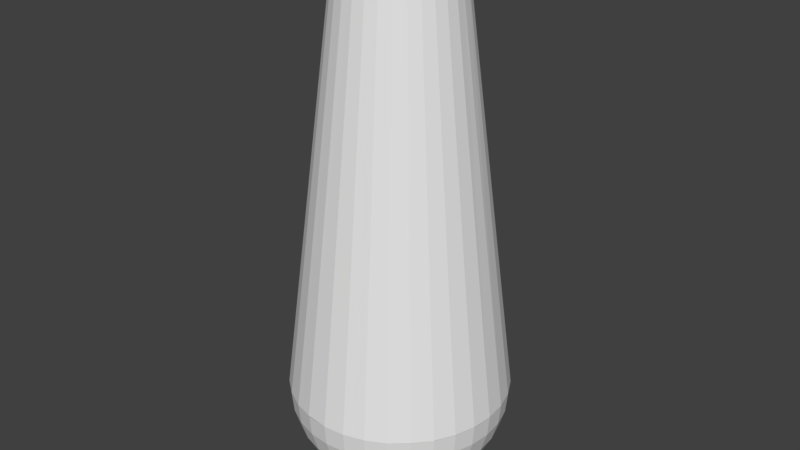 # Source: pestle.blend  (saved by Blender 2.79.0; exported with 4.5.12 LTS)
import bpy
from mathutils import Matrix  # noqa: F401  (used for matrix-valued properties, if any)

bpy.ops.wm.read_factory_settings(use_empty=True)
scene = bpy.context.scene
scene.name = 'Scene'

# ---- collections
col_collection_1 = bpy.data.collections.new('Collection 1'); scene.collection.children.link(col_collection_1)

# ---- world
world_world = bpy.data.worlds.new('World'); scene.world = world_world
world_world.color = (0.05088, 0.05088, 0.05088)
world_world.use_sun_shadow = False
world_world.sun_shadow_jitter_overblur = 0.0
world_world.cycles.sampling_method = 'MANUAL'

# ---- meshes
me_cone = bpy.data.meshes.new('Cone')
me_cone.from_pydata([(0.0, 1.0, -1.0), (0.1951, 0.9808, -1.0), (0.3827, 0.9239, -1.0), (0.5556, 0.8315, -1.0), (0.7071, 0.7071, -1.0), (0.8315, 0.5556, -1.0), (0.9239, 0.3827, -1.0), (0.9808, 0.1951, -1.0), (1.0, 7.55e-08, -1.0), (0.9808, -0.1951, -1.0), (0.9239, -0.3827, -1.0), (0.8315, -0.5556, -1.0), (0.7071, -0.7071, -1.0), (0.5556, -0.8315, -1.0), (0.3827, -0.9239, -1.0), (0.1951, -0.9808, -1.0), (-3.258e-07, -1.0, -1.0), (-0.2039, -0.9781, -1.0), (-0.3827, -0.9239, -1.0), (-0.5556, -0.8315, -1.0), (-0.7071, -0.7071, -1.0), (-0.8315, -0.5556, -1.0), (-0.9239, -0.3827, -1.0), (-0.9808, -0.1951, -1.0), (-1.0, 9.656e-07, -1.0), (-0.9808, 0.1951, -1.0), (-0.9239, 0.3827, -1.0), (-0.8315, 0.5556, -1.0), (-0.7071, 0.7071, -1.0), (-0.5556, 0.8315, -1.0), (-0.3827, 0.9239, -1.0), (-0.1951, 0.9808, -1.0), (0.0, 1.0, -1.001), (0.0, 0.9808, -1.196), (0.0, 0.5556, -1.832), (0.1951, 0.9808, -1.001), (0.1913, 0.9619, -1.196), (0.1802, 0.9061, -1.383), (0.1622, 0.8155, -1.556), (0.1379, 0.6935, -1.708), (0.1084, 0.5449, -1.832), (0.07466, 0.3753, -1.925), (0.03806, 0.1913, -1.982), (0.3827, 0.9239, -1.001), (0.3753, 0.9061, -1.196), (0.3536, 0.8536, -1.383), (0.3182, 0.7682, -1.556), (0.2706, 0.6533, -1.708), (0.2126, 0.5133, -1.832), (0.1464, 0.3536, -1.925), (0.07466, 0.1802, -1.982), (0.5556, 0.8315, -1.001), (0.5449, 0.8155, -1.196), (0.5133, 0.7682, -1.383), (0.4619, 0.6913, -1.556), (0.3928, 0.5879, -1.708), (0.3087, 0.4619, -1.832), (0.2126, 0.3182, -1.925), (0.1084, 0.1622, -1.982), (0.7071, 0.7071, -1.001), (0.6935, 0.6935, -1.196), (0.6533, 0.6533, -1.383), (0.5879, 0.5879, -1.556), (0.5, 0.5, -1.708), (0.3928, 0.3928, -1.832), (0.2706, 0.2706, -1.925), (0.1379, 0.1379, -1.982), (0.8315, 0.5556, -1.001), (0.8155, 0.5449, -1.196), (0.7682, 0.5133, -1.383), (0.6913, 0.4619, -1.556), (0.5879, 0.3928, -1.708), (0.4619, 0.3087, -1.832), (0.3182, 0.2126, -1.925), (0.1622, 0.1084, -1.982), (0.9239, 0.3827, -1.001), (0.9061, 0.3753, -1.196), (0.8536, 0.3536, -1.383), (0.7682, 0.3182, -1.556), (0.6533, 0.2706, -1.708), (0.5133, 0.2126, -1.832), (0.3536, 0.1464, -1.925), (0.1802, 0.07466, -1.982), (0.9808, 0.1951, -1.001), (0.9619, 0.1913, -1.196), (0.9061, 0.1802, -1.383), (0.8155, 0.1622, -1.556), (0.6935, 0.1379, -1.708), (0.5449, 0.1084, -1.832), (0.3753, 0.07466, -1.925), (0.1913, 0.03806, -1.982), (1.0, -3.788e-07, -1.001), (0.9808, -3.937e-07, -1.196), (0.9239, -2.298e-07, -1.383), (0.8315, -3.341e-07, -1.556), (0.7071, -3.192e-07, -1.708), (0.5556, -3.415e-07, -1.832), (0.3827, -3.043e-07, -1.925), (0.1951, -3.08e-07, -1.982), (0.9808, -0.1951, -1.001), (0.9619, -0.1913, -1.196), (0.9061, -0.1802, -1.383), (0.8155, -0.1622, -1.556), (0.6935, -0.138, -1.708), (0.5449, -0.1084, -1.832), (0.3753, -0.07466, -1.925), (0.1913, -0.03806, -1.982), (0.9239, -0.3827, -1.001), (0.9061, -0.3753, -1.196), (0.8536, -0.3536, -1.383), (0.7682, -0.3182, -1.556), (0.6533, -0.2706, -1.708), (0.5133, -0.2126, -1.832), (0.3536, -0.1464, -1.925), (0.1802, -0.07466, -1.982), (0.8315, -0.5556, -1.001), (0.8155, -0.5449, -1.196), (0.7682, -0.5133, -1.383), (0.6913, -0.4619, -1.556), (0.5879, -0.3928, -1.708), (0.4619, -0.3087, -1.832), (0.3182, -0.2126, -1.925), (0.1622, -0.1084, -1.982), (0.7071, -0.7071, -1.001), (0.6935, -0.6935, -1.196), (0.6533, -0.6533, -1.383), (0.5879, -0.5879, -1.556), (0.5, -0.5, -1.708), (0.3928, -0.3928, -1.832), (0.2706, -0.2706, -1.925), (0.1379, -0.138, -1.982), (0.5556, -0.8315, -1.001), (0.5449, -0.8155, -1.196), (0.5133, -0.7682, -1.383), (0.4619, -0.6913, -1.556), (0.3928, -0.5879, -1.708), (0.3087, -0.4619, -1.832), (0.2126, -0.3182, -1.925), (0.1084, -0.1622, -1.982), (0.0, -3.258e-07, -2.001), (0.3827, -0.9239, -1.001), (0.3753, -0.9061, -1.196), (0.3536, -0.8536, -1.383), (0.3182, -0.7682, -1.556), (0.2706, -0.6533, -1.708), (0.2126, -0.5133, -1.832), (0.1464, -0.3536, -1.925), (0.07466, -0.1802, -1.982), (0.1951, -0.9808, -1.001), (0.1913, -0.9619, -1.196), (0.1802, -0.9061, -1.383), (0.1622, -0.8155, -1.556), (0.1379, -0.6935, -1.708), (0.1084, -0.5449, -1.832), (0.07466, -0.3753, -1.925), (0.03806, -0.1913, -1.982), (-1.003e-07, -1.0, -1.001), (-8.544e-08, -0.9808, -1.196), (6.357e-08, -0.9239, -1.383), (-8.544e-08, -0.8315, -1.556), (-2.584e-08, -0.7071, -1.708), (-1.094e-08, -0.5556, -1.832), (3.964e-09, -0.3827, -1.925), (3.964e-09, -0.1951, -1.982), (-0.1951, -0.9808, -1.001), (-0.1913, -0.9619, -1.196), (-0.1802, -0.9061, -1.383), (-0.1622, -0.8155, -1.556), (-0.1379, -0.6935, -1.708), (-0.1084, -0.5449, -1.832), (-0.07466, -0.3753, -1.925), (-0.03806, -0.1913, -1.982), (-0.3827, -0.9239, -1.001), (-0.3753, -0.9061, -1.196), (-0.3536, -0.8536, -1.383), (-0.3182, -0.7682, -1.556), (-0.2706, -0.6533, -1.708), (-0.2126, -0.5133, -1.832), (-0.1464, -0.3536, -1.925), (-0.07466, -0.1802, -1.982), (-0.5556, -0.8315, -1.001), (-0.5449, -0.8155, -1.196), (-0.5133, -0.7682, -1.383), (-0.4619, -0.6913, -1.556), (-0.3928, -0.5879, -1.708), (-0.3087, -0.4619, -1.832), (-0.2126, -0.3182, -1.925), (-0.1084, -0.1622, -1.982), (-0.7071, -0.7071, -1.001), (-0.6935, -0.6935, -1.196), (-0.6533, -0.6533, -1.383), (-0.5879, -0.5879, -1.556), (-0.5, -0.5, -1.708), (-0.3928, -0.3928, -1.832), (-0.2706, -0.2706, -1.925), (-0.1379, -0.1379, -1.982), (-0.8315, -0.5556, -1.001), (-0.8155, -0.5449, -1.196), (-0.7682, -0.5133, -1.383), (-0.6913, -0.4619, -1.556), (-0.5879, -0.3928, -1.708), (-0.4619, -0.3087, -1.832), (-0.3182, -0.2126, -1.925), (-0.1622, -0.1084, -1.982), (-0.9239, -0.3827, -1.001), (-0.9061, -0.3753, -1.196), (-0.8536, -0.3536, -1.383), (-0.7682, -0.3182, -1.556), (-0.6533, -0.2706, -1.708), (-0.5133, -0.2126, -1.832), (-0.3536, -0.1464, -1.925), (-0.1802, -0.07466, -1.982), (-0.9808, -0.1951, -1.001), (-0.9619, -0.1913, -1.196), (-0.9061, -0.1802, -1.383), (-0.8155, -0.1622, -1.556), (-0.6935, -0.1379, -1.708), (-0.5449, -0.1084, -1.832), (-0.3753, -0.07466, -1.925), (-0.1913, -0.03806, -1.982), (-1.0, -1.404e-07, -1.001), (-0.9808, -9.567e-08, -1.196), (-0.9239, -3.192e-07, -1.383), (-0.8315, -1.404e-07, -1.556), (-0.7071, -1.851e-07, -1.708), (-0.5556, -2.596e-07, -1.832), (-0.3827, -2.521e-07, -1.925), (-0.1951, -3.155e-07, -1.982), (-0.9808, 0.1951, -1.001), (-0.9619, 0.1913, -1.196), (-0.9061, 0.1802, -1.383), (-0.8155, 0.1622, -1.556), (-0.6935, 0.1379, -1.708), (-0.5449, 0.1084, -1.832), (-0.3753, 0.07466, -1.925), (-0.1913, 0.03806, -1.982), (-0.9239, 0.3827, -1.001), (-0.9061, 0.3753, -1.196), (-0.8536, 0.3536, -1.383), (-0.7682, 0.3182, -1.556), (-0.6533, 0.2706, -1.708), (-0.5133, 0.2126, -1.832), (-0.3536, 0.1464, -1.925), (-0.1802, 0.07466, -1.982), (0.09576, 0.4814, 3.046), (0.1878, 0.4535, 3.046), (0.2727, 0.4081, 3.046), (0.3471, 0.3471, 3.046), (-0.8315, 0.5556, -1.001), (-0.8155, 0.5449, -1.196), (-0.7682, 0.5133, -1.383), (-0.6913, 0.4619, -1.556), (-0.5879, 0.3928, -1.708), (-0.4619, 0.3087, -1.832), (-0.3182, 0.2126, -1.925), (-0.1622, 0.1084, -1.982), (0.4081, 0.2727, 3.046), (0.4535, 0.1878, 3.046), (0.4804, 0.08772, 3.043), (0.4908, 6.298e-07, 3.046), (0.4814, -0.09576, 3.046), (0.4535, -0.1878, 3.046), (0.4081, -0.2727, 3.046), (-0.7071, 0.7071, -1.001), (-0.6935, 0.6935, -1.196), (-0.6533, 0.6533, -1.383), (-0.5879, 0.5879, -1.556), (-0.5, 0.5, -1.708), (-0.3928, 0.3928, -1.832), (-0.2706, 0.2706, -1.925), (-0.1379, 0.1379, -1.982), (0.3471, -0.3471, 3.046), (0.2727, -0.4081, 3.046), (0.1878, -0.4535, 3.046), (0.09576, -0.4814, 3.046), (9.614e-08, -0.4908, 3.046), (-0.09576, -0.4814, 3.046), (-0.1878, -0.4535, 3.046), (-0.5556, 0.8315, -1.001), (-0.5449, 0.8155, -1.196), (-0.5133, 0.7682, -1.383), (-0.4619, 0.6913, -1.556), (-0.3928, 0.5879, -1.708), (-0.3087, 0.4619, -1.832), (-0.2126, 0.3182, -1.925), (-0.1084, 0.1622, -1.982), (-0.2727, -0.4081, 3.046), (-0.3471, -0.3471, 3.046), (-0.4081, -0.2727, 3.046), (-0.4535, -0.1878, 3.046), (-0.4814, -0.09576, 3.046), (-0.4908, 1.929e-07, 3.046), (-0.4814, 0.09576, 3.046), (-0.3827, 0.9239, -1.001), (-0.3753, 0.9061, -1.196), (-0.3536, 0.8536, -1.383), (-0.3182, 0.7682, -1.556), (-0.2706, 0.6533, -1.708), (-0.2126, 0.5133, -1.832), (-0.1464, 0.3536, -1.925), (-0.07466, 0.1802, -1.982), (-0.4535, 0.1878, 3.046), (-0.4081, 0.2727, 3.046), (-0.3471, 0.3471, 3.046), (-0.2727, 0.4081, 3.046), (-0.1878, 0.4535, 3.046), (-0.09576, 0.4814, 3.046), (-6.379e-08, 0.4908, 3.046), (-0.1951, 0.9808, -1.001), (-0.1913, 0.9619, -1.196), (-0.1802, 0.9061, -1.383), (-0.1622, 0.8155, -1.556), (-0.1379, 0.6935, -1.708), (-0.1084, 0.5449, -1.832), (-0.07466, 0.3753, -1.925), (-0.03806, 0.1913, -1.982), (6.357e-08, 0.9239, -1.383), (2.722e-07, 0.8315, -1.556), (1.53e-07, 0.7071, -1.708), (7.847e-08, 0.3827, -1.925), (1.514e-08, 0.1951, -1.982)], [(11, 12), (12, 13), (13, 14), (14, 15), (15, 16)], [(319, 34, 40, 41), (320, 319, 41, 42), (139, 320, 42), (33, 32, 35, 36), (316, 33, 36, 37), (317, 316, 37, 38), (318, 317, 38, 39), (34, 318, 39, 40), (40, 39, 47, 48), (41, 40, 48, 49), (42, 41, 49, 50), (139, 42, 50), (36, 35, 43, 44), (37, 36, 44, 45), (38, 37, 45, 46), (39, 38, 46, 47), (45, 44, 52, 53), (46, 45, 53, 54), (47, 46, 54, 55), (48, 47, 55, 56), (49, 48, 56, 57), (50, 49, 57, 58), (139, 50, 58), (44, 43, 51, 52), (57, 56, 64, 65), (58, 57, 65, 66), (139, 58, 66), (52, 51, 59, 60), (53, 52, 60, 61), (54, 53, 61, 62), (55, 54, 62, 63), (56, 55, 63, 64), (61, 60, 68, 69), (62, 61, 69, 70), (63, 62, 70, 71), (64, 63, 71, 72), (65, 64, 72, 73), (66, 65, 73, 74), (139, 66, 74), (60, 59, 67, 68), (73, 72, 80, 81), (74, 73, 81, 82), (139, 74, 82), (68, 67, 75, 76), (69, 68, 76, 77), (70, 69, 77, 78), (71, 70, 78, 79), (72, 71, 79, 80), (78, 77, 85, 86), (79, 78, 86, 87), (80, 79, 87, 88), (81, 80, 88, 89), (82, 81, 89, 90), (139, 82, 90), (76, 75, 83, 84), (77, 76, 84, 85), (90, 89, 97, 98), (139, 90, 98), (84, 83, 91, 92), (85, 84, 92, 93), (86, 85, 93, 94), (87, 86, 94, 95), (88, 87, 95, 96), (89, 88, 96, 97), (94, 93, 101, 102), (95, 94, 102, 103), (96, 95, 103, 104), (97, 96, 104, 105), (98, 97, 105, 106), (139, 98, 106), (92, 91, 99, 100), (93, 92, 100, 101), (106, 105, 113, 114), (139, 106, 114), (100, 99, 107, 108), (101, 100, 108, 109), (102, 101, 109, 110), (103, 102, 110, 111), (104, 103, 111, 112), (105, 104, 112, 113), (111, 110, 118, 119), (112, 111, 119, 120), (113, 112, 120, 121), (114, 113, 121, 122), (139, 114, 122), (108, 107, 115, 116), (109, 108, 116, 117), (110, 109, 117, 118), (139, 122, 130), (116, 115, 123, 124), (117, 116, 124, 125), (118, 117, 125, 126), (119, 118, 126, 127), (120, 119, 127, 128), (121, 120, 128, 129), (122, 121, 129, 130), (128, 127, 135, 136), (129, 128, 136, 137), (130, 129, 137, 138), (139, 130, 138), (124, 123, 131, 132), (125, 124, 132, 133), (126, 125, 133, 134), (127, 126, 134, 135), (132, 131, 140, 141), (133, 132, 141, 142), (134, 133, 142, 143), (135, 134, 143, 144), (136, 135, 144, 145), (137, 136, 145, 146), (138, 137, 146, 147), (139, 138, 147), (145, 144, 152, 153), (146, 145, 153, 154), (147, 146, 154, 155), (139, 147, 155), (141, 140, 148, 149), (142, 141, 149, 150), (143, 142, 150, 151), (144, 143, 151, 152), (150, 149, 157, 158), (151, 150, 158, 159), (152, 151, 159, 160), (153, 152, 160, 161), (154, 153, 161, 162), (155, 154, 162, 163), (139, 155, 163), (149, 148, 156, 157), (162, 161, 169, 170), (163, 162, 170, 171), (139, 163, 171), (157, 156, 164, 165), (158, 157, 165, 166), (159, 158, 166, 167), (160, 159, 167, 168), (161, 160, 168, 169), (166, 165, 173, 174), (167, 166, 174, 175), (168, 167, 175, 176), (169, 168, 176, 177), (170, 169, 177, 178), (171, 170, 178, 179), (139, 171, 179), (165, 164, 172, 173), (178, 177, 185, 186), (179, 178, 186, 187), (139, 179, 187), (173, 172, 180, 181), (174, 173, 181, 182), (175, 174, 182, 183), (176, 175, 183, 184), (177, 176, 184, 185), (183, 182, 190, 191), (184, 183, 191, 192), (185, 184, 192, 193), (186, 185, 193, 194), (187, 186, 194, 195), (139, 187, 195), (181, 180, 188, 189), (182, 181, 189, 190), (195, 194, 202, 203), (139, 195, 203), (189, 188, 196, 197), (190, 189, 197, 198), (191, 190, 198, 199), (192, 191, 199, 200), (193, 192, 200, 201), (194, 193, 201, 202), (200, 199, 207, 208), (201, 200, 208, 209), (202, 201, 209, 210), (203, 202, 210, 211), (139, 203, 211), (197, 196, 204, 205), (198, 197, 205, 206), (199, 198, 206, 207), (139, 211, 219), (205, 204, 212, 213), (206, 205, 213, 214), (207, 206, 214, 215), (208, 207, 215, 216), (209, 208, 216, 217), (210, 209, 217, 218), (211, 210, 218, 219), (216, 215, 223, 224), (217, 216, 224, 225), (218, 217, 225, 226), (219, 218, 226, 227), (139, 219, 227), (213, 212, 220, 221), (214, 213, 221, 222), (215, 214, 222, 223), (139, 227, 235), (221, 220, 228, 229), (222, 221, 229, 230), (223, 222, 230, 231), (224, 223, 231, 232), (225, 224, 232, 233), (226, 225, 233, 234), (227, 226, 234, 235), (233, 232, 240, 241), (234, 233, 241, 242), (235, 234, 242, 243), (139, 235, 243), (229, 228, 236, 237), (230, 229, 237, 238), (231, 230, 238, 239), (232, 231, 239, 240), (237, 236, 248, 249), (238, 237, 249, 250), (239, 238, 250, 251), (240, 239, 251, 252), (241, 240, 252, 253), (242, 241, 253, 254), (243, 242, 254, 255), (139, 243, 255), (253, 252, 267, 268), (254, 253, 268, 269), (255, 254, 269, 270), (139, 255, 270), (249, 248, 263, 264), (250, 249, 264, 265), (251, 250, 265, 266), (252, 251, 266, 267), (265, 264, 279, 280), (266, 265, 280, 281), (267, 266, 281, 282), (268, 267, 282, 283), (269, 268, 283, 284), (270, 269, 284, 285), (139, 270, 285), (264, 263, 278, 279), (284, 283, 298, 299), (285, 284, 299, 300), (139, 285, 300), (279, 278, 293, 294), (280, 279, 294, 295), (281, 280, 295, 296), (282, 281, 296, 297), (283, 282, 297, 298), (296, 295, 310, 311), (297, 296, 311, 312), (298, 297, 312, 313), (299, 298, 313, 314), (300, 299, 314, 315), (139, 300, 315), (294, 293, 308, 309), (295, 294, 309, 310), (315, 314, 319, 320), (139, 315, 320), (309, 308, 32, 33), (310, 309, 33, 316), (311, 310, 316, 317), (312, 311, 317, 318), (313, 312, 318, 34), (314, 313, 34, 319), (11, 262, 261, 10), (10, 261, 260, 9), (9, 260, 259, 8), (8, 259, 258, 7), (7, 258, 257, 6), (6, 257, 256, 5), (5, 256, 247, 4), (4, 247, 246, 3), (3, 246, 245, 2), (2, 245, 244, 1), (1, 244, 307, 0), (0, 307, 306, 31), (31, 306, 305, 30), (30, 305, 304, 29), (29, 304, 303, 28), (28, 303, 302, 27), (27, 302, 301, 26), (26, 301, 292, 25), (25, 292, 291, 24), (24, 291, 290, 23), (23, 290, 289, 22), (22, 289, 288, 21), (21, 288, 287, 20), (20, 287, 286, 19), (19, 286, 277, 18), (18, 277, 276, 17), (17, 276, 275, 16), (156, 148, 274, 275), (148, 140, 273, 274), (140, 131, 272, 273), (272, 131, 12, 271), (271, 12, 115, 262), (244, 245, 246, 247, 256, 257, 258, 259, 260, 261, 262, 271, 272, 273, 274, 275, 276, 277, 286, 287, 288, 289, 290, 291, 292, 301, 302, 303, 304, 305, 306, 307)])
me_cone.use_remesh_preserve_volume = False
me_cone.use_remesh_preserve_attributes = False
me_cone.use_mirror_vertex_groups = False
me_cone.update()

# ---- objects
ob_cone = bpy.data.objects.new('Cone', me_cone)

# ---- transforms, parenting, visibility, modifiers, constraints
ob_cone.location = (-1.018, -0.3786, 0.3932)
ob_cone.lineart.crease_threshold = 0.0

# ---- collection membership
col_collection_1.objects.link(ob_cone)

# ---- scene / render settings (as saved in the file)
scene.frame_start = 1; scene.frame_end = 250; scene.frame_set(1)
scene.render.engine = 'BLENDER_EEVEE_NEXT'
scene.render.resolution_percentage = 50
scene.render.dither_intensity = 0.0
scene.cycles.use_denoising = False
scene.cycles.samples = 128
scene.cycles.sampling_pattern = 'TABULATED_SOBOL'
scene.cycles.use_adaptive_sampling = False
scene.cycles.use_light_tree = False
scene.cycles.blur_glossy = 0.0
scene.cycles.sample_clamp_indirect = 0.0
scene.view_settings.view_transform = 'Standard'
bpy.context.view_layer.update()

# ---- added for rendering (the .blend has no active camera and no usable light): camera, sun
cam_auto = bpy.data.cameras.new('AutoCamera')
cam_auto.lens = 50.0
cam_auto.sensor_width = 36.0
cam_auto.clip_end = 1000.0
ob_auto_camera = bpy.data.objects.new('AutoCamera', cam_auto)
scene.collection.objects.link(ob_auto_camera)
ob_auto_camera.location = (4.33419, -6.80175, 5.1978)
ob_auto_camera.rotation_euler = (1.09748, -7.21219e-08, 0.694738)
scene.camera = ob_auto_camera
light_auto_sun = bpy.data.lights.new('AutoSun', 'SUN')
light_auto_sun.energy = 3.0
light_auto_sun.angle = 0.0523599
ob_auto_sun = bpy.data.objects.new('AutoSun', light_auto_sun)
scene.collection.objects.link(ob_auto_sun)
ob_auto_sun.rotation_euler = (0.872665, 0.174533, 0.523599)
bpy.context.view_layer.update()
